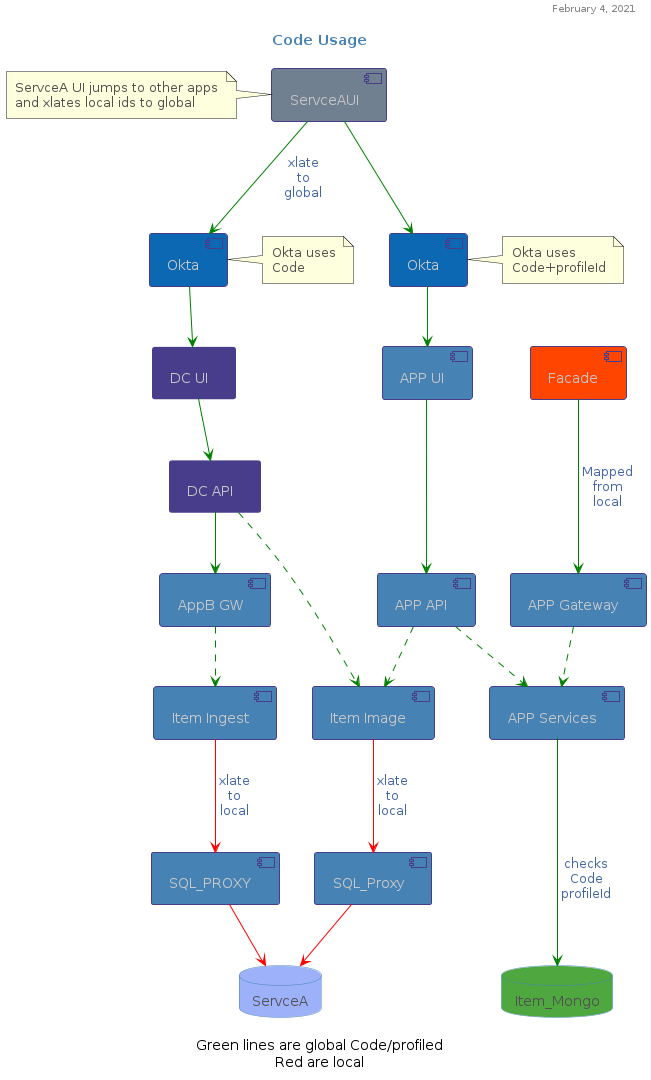

The diagram above was rendered by PlantUML. Its source (embedded in the PNG):
@startuml CodeUsage


' skinparam BackgroundColor #lightgray
skinparam Padding 3

!$borderColor = "#c8c8c8"
!$fontColor = "#c8c8c8"
!$greenBackground = "#70ad47"

!$ServceAColor = '#SlateGray'
!$apigeeColor = '#FB4B02'
!$ocrColor = '#DarkOrchid'
!$oktaColor = '#0D68B4'
!$mongoColor = '#4EA83F'
!$dreColor = '#OrangeRed'
!$dcColor = '#DarkSlateBlue'
!$ServceBColor = '#SlateGray'
!$islColor = '#DarkGoldenRod'
!$awsColor = '#F37C23'

!$ConfigurableColorPlain = 'Tomato'
!$ISGColor = '#003394'
!$ConfigurableColor = '#'+$ConfigurableColorPlain

skinparam TitleFontColor SteelBlue

skinparam BoxPadding 10

skinparam sequence {
  ParticipantBackgroundColor $greenBackground
  ParticipantBorderColor $borderColor
  ParticipantFontColor $fontColor
  ParticipantBorderThickness 1

  EntityBorderColor $borderColor
  EntityBackgroundColor $red

  GroupBodyBackgroundColor transparent
  GroupBorderColor slategray

  BoxBorderColor darkgray

  ArrowFontColor #4365a4
  ArrowColor #4365a4

  LifeLineBorderColor #4365a4
}

skinparam component {
  BackgroundColor steelblue
  BorderColor darkslateblue
  FontColor $fontColor
  BorderThickness 1

  GroupBodyBackgroundColor transparent
  GroupBorderColor slategray

  BoxBorderColor darkgray

  ArrowFontColor #4365a4
  ArrowColor #4365a4

  LifeLineBorderColor #4365a4
}

skinparam note {
  BorderColor #c8c8c8
  FontColor #505050
}

skinparam database {
  BorderColor SteelBlue
  FontColor #505050
  BackgroundColor #9cb1fa
}

skinparam state {
  AttributeFontColor $fontColor
  FontColor $fontColor
  BackgroundColor SteelBlue
  BorderColor CornflowerBlue
  StartColor SteelBlue
  EndColor SteelBlue
  ' doesn't seem to work
  StateBackgroundColor<<choice>> red
  StateBorderColor<<choice>> blue
}


skinparam actor {
  BorderColor DarkGray
  BackgroupColor $greenBackground
}

skinparam control {
  BorderColor DarkGray
  BackgroupColor $greenBackground
}

skinparam entity {
  BorderColor DimGray
  BackgroupColor $greenBackground
}

!$ideal = 1

header
February 4, 2021
end header

title Code Usage
caption Green lines are global Code/profiled\nRed are local

[DC API] as DCAPI $dcColor
[DC UI] as DCUI $dcColor

[Facade] as facade $dreColor
[APP Gateway] as gw
[APP API] as APPapi
[APP UI] as APPui
[APP Services] as other
[Item Image] as BI
[SQL_Proxy] as SQL1
database Item_Mongo as mongo $mongoColor

[Item Ingest] as ingest $AppBColor
[AppB GW] as AppBGW $AppBColor
[SQL_PROXY] as SQL2 $AppBColor
[ServceAUI] $ServceAColor
[Okta] as okta1 $oktaColor
[Okta] as okta2 $oktaColor

database ServceA

note left of ServceAUI
ServceA UI jumps to other apps
and xlates local ids to global
end note
note right of okta2
Okta uses
Code
end note
note right of okta1
Okta uses
Code+profileId
end note

facade --[#Green]-> gw : Mapped\nfrom\nlocal
gw .[#Green]-> other

[ServceAUI] -[#Green]-> okta1
okta1 -[#Green]-> APPui
[ServceAUI] -[#Green]-> okta2: xlate\nto\nglobal
okta2 -[#Green]-> DCUI

APPui --[#Green]-> APPapi
APPapi .[#Green]->BI
APPapi .[#Green]->other
other --[#Green]-> mongo : checks\nCode\nprofileId

' current
!if ($ideal == 0)
    DCUI -[#Red]-> DCAPI
    DCAPI .[#Red]->BI
    DCAPI -[#Red]->AppBGW
    AppBGW .[#Red]->ingest
    ingest -[#Red]->SQL2
!else
    DCUI -[#Green]-> DCAPI
    DCAPI .[#Green]->BI
    DCAPI -[#Green]->AppBGW
    AppBGW .[#Green]->ingest
    ingest -[#Red]->SQL2 : xlate\nto\nlocal
!endif

BI -[#Red]->SQL1 : xlate\nto\nlocal
SQL1 -[#Red]->ServceA
SQL2 -[#Red]->ServceA

@enduml